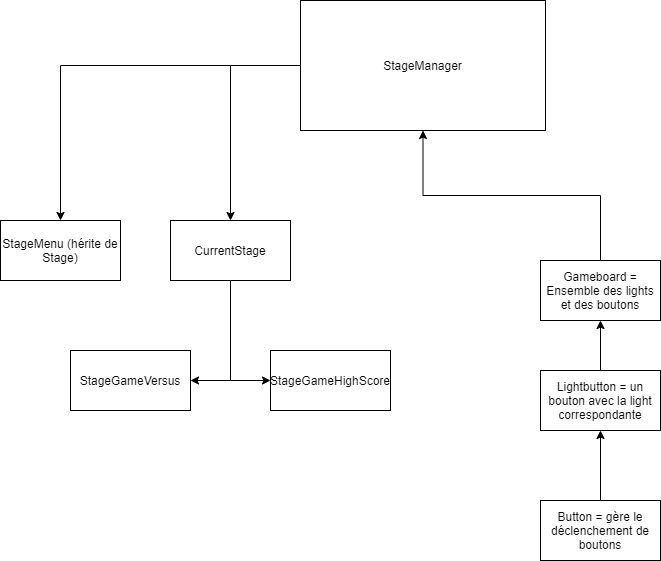

The diagram above was exported from draw.io. Its source (the exported page's mxGraphModel, read from the mxfile embedded in the PNG):
<mxGraphModel dx="1662" dy="822" grid="1" gridSize="10" guides="1" tooltips="1" connect="1" arrows="1" fold="1" page="1" pageScale="1" pageWidth="1169" pageHeight="1654" math="0" shadow="0">
  <root>
    <mxCell id="0" />
    <mxCell id="1" parent="0" />
    <mxCell id="1ZawoMYLKUa0Nhc7V8y2-8" style="edgeStyle=orthogonalEdgeStyle;rounded=0;orthogonalLoop=1;jettySize=auto;html=1;entryX=0.5;entryY=1;entryDx=0;entryDy=0;" edge="1" parent="1" source="1ZawoMYLKUa0Nhc7V8y2-1" target="1ZawoMYLKUa0Nhc7V8y2-2">
      <mxGeometry relative="1" as="geometry" />
    </mxCell>
    <mxCell id="1ZawoMYLKUa0Nhc7V8y2-1" value="Button = gère le déclenchement de boutons" style="rounded=0;whiteSpace=wrap;html=1;" vertex="1" parent="1">
      <mxGeometry x="750" y="910" width="120" height="60" as="geometry" />
    </mxCell>
    <mxCell id="1ZawoMYLKUa0Nhc7V8y2-7" style="edgeStyle=orthogonalEdgeStyle;rounded=0;orthogonalLoop=1;jettySize=auto;html=1;entryX=0.5;entryY=1;entryDx=0;entryDy=0;" edge="1" parent="1" source="1ZawoMYLKUa0Nhc7V8y2-2" target="1ZawoMYLKUa0Nhc7V8y2-3">
      <mxGeometry relative="1" as="geometry" />
    </mxCell>
    <mxCell id="1ZawoMYLKUa0Nhc7V8y2-2" value="Lightbutton = un bouton avec la light correspondante" style="rounded=0;whiteSpace=wrap;html=1;" vertex="1" parent="1">
      <mxGeometry x="750" y="780" width="120" height="60" as="geometry" />
    </mxCell>
    <mxCell id="1ZawoMYLKUa0Nhc7V8y2-9" style="edgeStyle=orthogonalEdgeStyle;rounded=0;orthogonalLoop=1;jettySize=auto;html=1;entryX=0.5;entryY=1;entryDx=0;entryDy=0;" edge="1" parent="1" source="1ZawoMYLKUa0Nhc7V8y2-3" target="1ZawoMYLKUa0Nhc7V8y2-4">
      <mxGeometry relative="1" as="geometry" />
    </mxCell>
    <mxCell id="1ZawoMYLKUa0Nhc7V8y2-3" value="Gameboard = Ensemble des lights et des boutons" style="rounded=0;whiteSpace=wrap;html=1;" vertex="1" parent="1">
      <mxGeometry x="750" y="670" width="120" height="60" as="geometry" />
    </mxCell>
    <mxCell id="1ZawoMYLKUa0Nhc7V8y2-10" style="edgeStyle=orthogonalEdgeStyle;rounded=0;orthogonalLoop=1;jettySize=auto;html=1;entryX=0.5;entryY=0;entryDx=0;entryDy=0;" edge="1" parent="1" source="1ZawoMYLKUa0Nhc7V8y2-4" target="1ZawoMYLKUa0Nhc7V8y2-6">
      <mxGeometry relative="1" as="geometry" />
    </mxCell>
    <mxCell id="1ZawoMYLKUa0Nhc7V8y2-11" style="edgeStyle=orthogonalEdgeStyle;rounded=0;orthogonalLoop=1;jettySize=auto;html=1;entryX=0.5;entryY=0;entryDx=0;entryDy=0;" edge="1" parent="1" source="1ZawoMYLKUa0Nhc7V8y2-4" target="1ZawoMYLKUa0Nhc7V8y2-5">
      <mxGeometry relative="1" as="geometry" />
    </mxCell>
    <mxCell id="1ZawoMYLKUa0Nhc7V8y2-4" value="StageManager" style="rounded=0;whiteSpace=wrap;html=1;" vertex="1" parent="1">
      <mxGeometry x="510" y="410" width="245" height="130" as="geometry" />
    </mxCell>
    <mxCell id="1ZawoMYLKUa0Nhc7V8y2-5" value="StageMenu (hérite de Stage)" style="rounded=0;whiteSpace=wrap;html=1;" vertex="1" parent="1">
      <mxGeometry x="210" y="630" width="120" height="60" as="geometry" />
    </mxCell>
    <mxCell id="1ZawoMYLKUa0Nhc7V8y2-14" style="edgeStyle=orthogonalEdgeStyle;rounded=0;orthogonalLoop=1;jettySize=auto;html=1;entryX=1;entryY=0.5;entryDx=0;entryDy=0;" edge="1" parent="1" source="1ZawoMYLKUa0Nhc7V8y2-6" target="1ZawoMYLKUa0Nhc7V8y2-12">
      <mxGeometry relative="1" as="geometry" />
    </mxCell>
    <mxCell id="1ZawoMYLKUa0Nhc7V8y2-15" style="edgeStyle=orthogonalEdgeStyle;rounded=0;orthogonalLoop=1;jettySize=auto;html=1;entryX=0;entryY=0.5;entryDx=0;entryDy=0;" edge="1" parent="1" source="1ZawoMYLKUa0Nhc7V8y2-6" target="1ZawoMYLKUa0Nhc7V8y2-13">
      <mxGeometry relative="1" as="geometry" />
    </mxCell>
    <mxCell id="1ZawoMYLKUa0Nhc7V8y2-6" value="CurrentStage" style="rounded=0;whiteSpace=wrap;html=1;" vertex="1" parent="1">
      <mxGeometry x="380" y="630" width="120" height="60" as="geometry" />
    </mxCell>
    <mxCell id="1ZawoMYLKUa0Nhc7V8y2-12" value="StageGameVersus" style="rounded=0;whiteSpace=wrap;html=1;" vertex="1" parent="1">
      <mxGeometry x="280" y="760" width="120" height="60" as="geometry" />
    </mxCell>
    <mxCell id="1ZawoMYLKUa0Nhc7V8y2-13" value="StageGameHighScore" style="rounded=0;whiteSpace=wrap;html=1;" vertex="1" parent="1">
      <mxGeometry x="480" y="760" width="120" height="60" as="geometry" />
    </mxCell>
  </root>
</mxGraphModel>